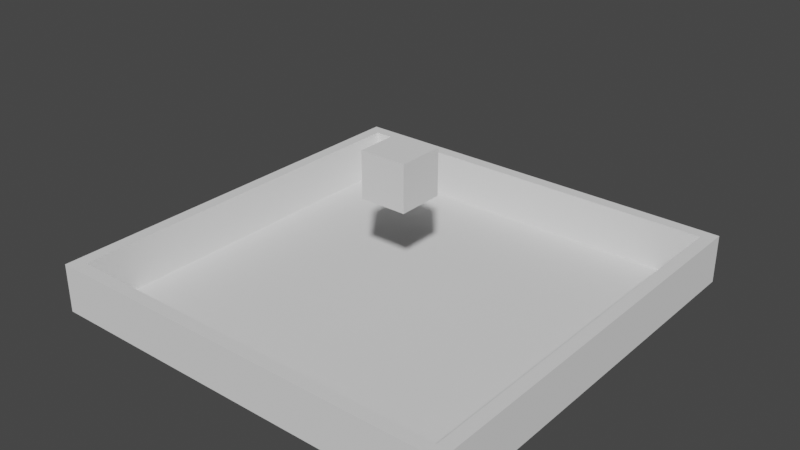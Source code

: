 # Source: collision_test.blend  (saved by Blender 3.0.17; exported with 4.5.12 LTS)
import bpy
from mathutils import Matrix  # noqa: F401  (used for matrix-valued properties, if any)

bpy.ops.wm.read_factory_settings(use_empty=True)
scene = bpy.context.scene
scene.name = 'Scene'

# ---- collections
col_collection = bpy.data.collections.new('Collection'); scene.collection.children.link(col_collection)

# ---- world
world_world = bpy.data.worlds.new('World'); scene.world = world_world
world_world.use_nodes = True; world_world.node_tree.nodes.clear()
_N = world_world.node_tree.nodes; _L = world_world.node_tree.links
n0 = _N.new('ShaderNodeOutputWorld'); n0.name = 'World Output'; n0.location = (300, 300)
n1 = _N.new('ShaderNodeBackground'); n1.name = 'Background'; n1.location = (10, 300)
n1.inputs[0].default_value = (0.05088, 0.05088, 0.05088, 1.0)
_L.new(n1.outputs[0], n0.inputs[0])
n0.is_active_output = True
world_world.color = (0.05088, 0.05088, 0.05088)
world_world.use_sun_shadow = False
world_world.sun_shadow_jitter_overblur = 0.0

# ---- meshes
me_plane = bpy.data.meshes.new('Plane')
me_plane.from_pydata([(-1.0, -1.0, 0.0), (1.0, -1.0, 0.0), (-1.0, 1.0, 0.0), (1.0, 1.0, 0.0), (-0.9394, 0.9394, 0.0), (-0.9394, -0.9394, 0.0), (0.9394, -0.9394, 0.0), (0.9394, 0.9394, 0.0), (-0.9394, 0.9394, 0.2314), (-0.9394, -0.9394, 0.2314), (0.9394, -0.9394, 0.2314), (0.9394, 0.9394, 0.2314), (-1.0, 1.0, 0.2314), (-1.0, -1.0, 0.2314), (1.0, -1.0, 0.2314), (1.0, 1.0, 0.2314)], [], [(5, 6, 7, 4), (0, 1, 14, 13), (3, 2, 12, 15), (5, 4, 8, 9), (7, 6, 10, 11), (9, 8, 12, 13), (10, 9, 13, 14), (11, 10, 14, 15), (8, 11, 15, 12), (4, 7, 11, 8), (6, 5, 9, 10), (1, 3, 15, 14), (2, 0, 13, 12)])
_uv = me_plane.uv_layers.new(name='UVMap')
_uv.uv.foreach_set('vector', [0.03028, 0.03028, 0.9697, 0.03028, 0.9697, 0.9697, 0.03028, 0.9697, 0.0, 0.0, 0.0, 0.0, 0.0, 0.0, 0.0, 0.0, 0.0, 0.0, 0.0, 0.0, 0.0, 0.0, 0.0, 0.0, 0.03028, 0.03028, 0.03028, 0.9697, 0.03028, 0.9697, 0.03028, 0.03028, 0.9697, 0.9697, 0.9697, 0.03028, 0.9697, 0.03028, 0.9697, 0.9697, 0.03028, 0.03028, 0.03028, 0.9697, 0.0, 1.0, 0.0, 0.0, 0.9697, 0.03028, 0.03028, 0.03028, 0.0, 0.0, 1.0, 0.0, 0.9697, 0.9697, 0.9697, 0.03028, 1.0, 0.0, 1.0, 1.0, 0.03028, 0.9697, 0.9697, 0.9697, 1.0, 1.0, 0.0, 1.0, 0.03028, 0.9697, 0.9697, 0.9697, 0.9697, 0.9697, 0.03028, 0.9697, 0.9697, 0.03028, 0.03028, 0.03028, 0.03028, 0.03028, 0.9697, 0.03028, 0.0, 0.0, 0.0, 0.0, 0.0, 0.0, 0.0, 0.0, 0.0, 0.0, 0.0, 0.0, 0.0, 0.0, 0.0, 0.0])
me_plane.use_remesh_fix_poles = True
me_plane.use_remesh_preserve_attributes = False
me_plane.use_mirror_vertex_groups = False
me_plane.update()
me_plane_001 = bpy.data.meshes.new('Plane.001')
me_plane_001.from_pydata([(-1.0, -1.0, 0.0), (1.0, -1.0, 0.0), (-1.0, 1.0, 0.0), (1.0, 1.0, 0.0), (-1.0, 1.0, -1.958), (-1.0, -1.0, -1.958), (1.0, -1.0, -1.958), (1.0, 1.0, -1.958)], [], [(0, 2, 3, 1), (5, 6, 7, 4), (3, 2, 4, 7), (0, 1, 6, 5), (1, 3, 7, 6), (2, 0, 5, 4)])
_uv = me_plane_001.uv_layers.new(name='UVMap')
_uv.uv.foreach_set('vector', [0.0, 0.0, 0.0, 1.0, 1.0, 1.0, 1.0, 0.0, 0.0, 0.0, 1.0, 0.0, 1.0, 1.0, 0.0, 1.0, 1.0, 1.0, 0.0, 1.0, 0.0, 1.0, 1.0, 1.0, 0.0, 0.0, 1.0, 0.0, 1.0, 0.0, 0.0, 0.0, 1.0, 0.0, 1.0, 1.0, 1.0, 1.0, 1.0, 0.0, 0.0, 1.0, 0.0, 0.0, 0.0, 0.0, 0.0, 1.0])
me_plane_001.use_remesh_fix_poles = True
me_plane_001.use_remesh_preserve_attributes = False
me_plane_001.use_mirror_vertex_groups = False
me_plane_001.update()

# ---- objects
ob_plane = bpy.data.objects.new('Plane', me_plane)
ob_plane_001 = bpy.data.objects.new('Plane.001', me_plane_001)

# ---- transforms, parenting, visibility, modifiers, constraints
ob_plane.location = (0.0, 0.0, 0.0)
ob_plane.scale = (8.892, 8.892, 8.892)
ob_plane.lineart.crease_threshold = 0.0
_m = ob_plane.modifiers.new('Collision', 'COLLISION')
ob_plane_001.location = (0.0, 0.0, 4.299)
ob_plane_001.rotation_euler = (-3.142, -2.849e-14, 3.142)
ob_plane_001.lineart.crease_threshold = 0.0
_m = ob_plane_001.modifiers.new('ParticleSettings', 'PARTICLE_SYSTEM')

# ---- collection membership
col_collection.objects.link(ob_plane)
col_collection.objects.link(ob_plane_001)

# ---- scene / render settings (as saved in the file)
scene.frame_start = 1; scene.frame_end = 100; scene.frame_set(1)
scene.render.engine = 'BLENDER_EEVEE_NEXT'
scene.render.frame_map_old = 1
scene.render.frame_map_new = 1
scene.cycles.use_denoising = False
scene.cycles.samples = 128
scene.cycles.sampling_pattern = 'TABULATED_SOBOL'
scene.cycles.use_adaptive_sampling = False
scene.cycles.use_light_tree = False
scene.view_settings.view_transform = 'Filmic'
bpy.context.view_layer.update()

# ---- added for rendering (the .blend has no active camera and no usable light): camera, sun
cam_auto = bpy.data.cameras.new('AutoCamera')
cam_auto.lens = 50.0
cam_auto.sensor_width = 36.0
cam_auto.clip_end = 1000.0
ob_auto_camera = bpy.data.objects.new('AutoCamera', cam_auto)
scene.collection.objects.link(ob_auto_camera)
ob_auto_camera.location = (23.9784, -28.774, 22.3116)
ob_auto_camera.rotation_euler = (1.09748, -7.21219e-08, 0.694738)
scene.camera = ob_auto_camera
light_auto_sun = bpy.data.lights.new('AutoSun', 'SUN')
light_auto_sun.energy = 3.0
light_auto_sun.angle = 0.0523599
ob_auto_sun = bpy.data.objects.new('AutoSun', light_auto_sun)
scene.collection.objects.link(ob_auto_sun)
ob_auto_sun.rotation_euler = (0.872665, 0.174533, 0.523599)
bpy.context.view_layer.update()
